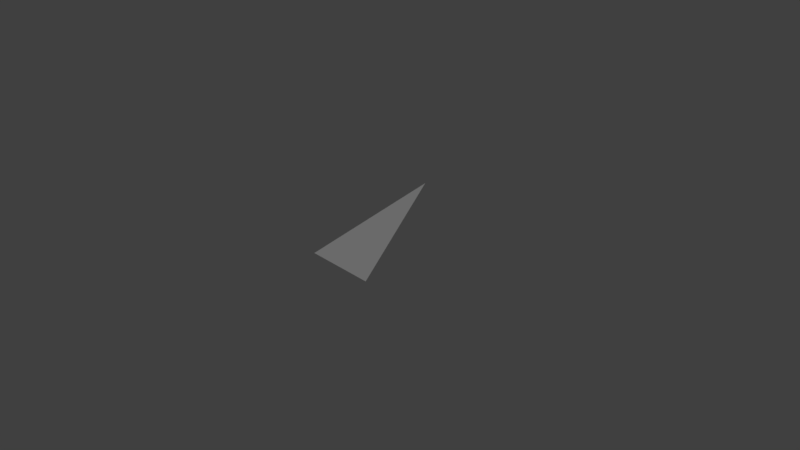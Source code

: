 # Source: roof_corner1.blend  (saved by Blender 2.78.0; exported with 4.5.12 LTS)
import bpy
from mathutils import Matrix  # noqa: F401  (used for matrix-valued properties, if any)

bpy.ops.wm.read_factory_settings(use_empty=True)
scene = bpy.context.scene
scene.name = 'Scene'

# ---- collections
col_collection_1 = bpy.data.collections.new('Collection 1'); scene.collection.children.link(col_collection_1)

# ---- materials (node trees are filled in below, after node groups)
mat_material = bpy.data.materials.new('Material')
mat_material.alpha_threshold = 0.0
mat_material.use_transparent_shadow = False
mat_material.roughness = 0.5
mat_material.line_color = (0.0, 0.0, 0.0, 1.0)

# ---- material node trees

# ---- world
world_world = bpy.data.worlds.new('World'); scene.world = world_world
world_world.color = (0.05088, 0.05088, 0.05088)
world_world.use_sun_shadow = False
world_world.sun_shadow_jitter_overblur = 0.0
world_world.cycles.sampling_method = 'MANUAL'

# ---- cameras
cam_camera = bpy.data.cameras.new('Camera')
cam_camera.clip_end = 100.0
cam_camera.lens = 35.0
cam_camera.sensor_width = 32.0
cam_camera.sensor_height = 18.0
cam_camera.ortho_scale = 7.314
cam_camera.dof.focus_distance = 0.0
cam_camera.dof.aperture_fstop = 128.0

# ---- lights
light_lamp = bpy.data.lights.new('Lamp', 'SUN')
light_lamp.transmission_factor = 0.0
light_lamp.cutoff_distance = 30.0
light_lamp.angle = 0.1993
light_lamp.energy = 1.0
light_lamp.shadow_buffer_clip_start = 1.001
light_lamp.shadow_soft_size = 0.1
light_lamp.shadow_cascade_max_distance = 1000.0

# ---- meshes
me_roofcorner1 = bpy.data.meshes.new('roofcorner1')
me_roofcorner1.from_pydata([(1.0, 1.0, 2.0), (1.0, -1.0, 0.0), (-1.0, -1.0, 0.0), (-1.0, 1.0, 0.0), (-1.341e-07, -1.788e-07, 1.0)], [], [(0, 4, 1), (1, 4, 2), (2, 4, 3), (4, 0, 3)])
_uv = me_roofcorner1.uv_layers.new(name='UVMap')
_uv.uv.foreach_set('vector', [1.0, 1.0, 0.5, 0.5, 1.0, 0.0, 1.0, 0.0, 0.5, 0.5, 0.0, 0.0, 8.941e-08, 0.0, 0.5, 0.5, 1.0, 0.0, 0.5, 0.5, 1.0, 1.0, 1.0, 0.0])
me_roofcorner1.materials.append(mat_material)
me_roofcorner1.use_remesh_preserve_volume = False
me_roofcorner1.use_remesh_preserve_attributes = False
me_roofcorner1.use_mirror_vertex_groups = False
me_roofcorner1.update()

# ---- objects
ob_roofcorner1 = bpy.data.objects.new('roofcorner1', me_roofcorner1)
ob_lamp = bpy.data.objects.new('Lamp', light_lamp)
ob_camera = bpy.data.objects.new('Camera', cam_camera)

# ---- transforms, parenting, visibility, modifiers, constraints
ob_roofcorner1.location = (0.0, 0.0, 0.0)
ob_roofcorner1.scale = (0.5, 0.5, 0.5)
ob_roofcorner1.lock_rotations_4d = False
ob_roofcorner1.empty_display_type = 'ARROWS'
ob_roofcorner1.lineart.crease_threshold = 0.0
ob_lamp.location = (4.076, 1.005, 5.904)
ob_lamp.rotation_euler = (0.6503, 0.05522, 1.866)
ob_lamp.lock_rotations_4d = False
ob_lamp.empty_display_type = 'ARROWS'
ob_lamp.color = (0.0, 0.0, 0.0, 0.0)
ob_lamp.lineart.crease_threshold = 0.0
ob_camera.location = (7.481, -6.508, 5.344)
ob_camera.rotation_euler = (1.109, 0.0, 0.8149)
ob_camera.lock_rotations_4d = False
ob_camera.empty_display_type = 'ARROWS'
ob_camera.color = (0.0, 0.0, 0.0, 0.0)
ob_camera.display_type = 'WIRE'
ob_camera.lineart.crease_threshold = 0.0

# ---- collection membership
col_collection_1.objects.link(ob_roofcorner1)
col_collection_1.objects.link(ob_lamp)
col_collection_1.objects.link(ob_camera)

# ---- scene / render settings (as saved in the file)
scene.camera = ob_camera
scene.frame_start = 1; scene.frame_end = 250; scene.frame_set(1)
scene.render.engine = 'BLENDER_EEVEE_NEXT'
scene.render.resolution_percentage = 50
scene.render.dither_intensity = 0.0
scene.cycles.use_denoising = False
scene.cycles.samples = 128
scene.cycles.sampling_pattern = 'TABULATED_SOBOL'
scene.cycles.light_sampling_threshold = 0.0
scene.cycles.use_adaptive_sampling = False
scene.cycles.use_light_tree = False
scene.cycles.blur_glossy = 0.0
scene.cycles.sample_clamp_indirect = 0.0
scene.view_settings.view_transform = 'Standard'
bpy.context.view_layer.update()
